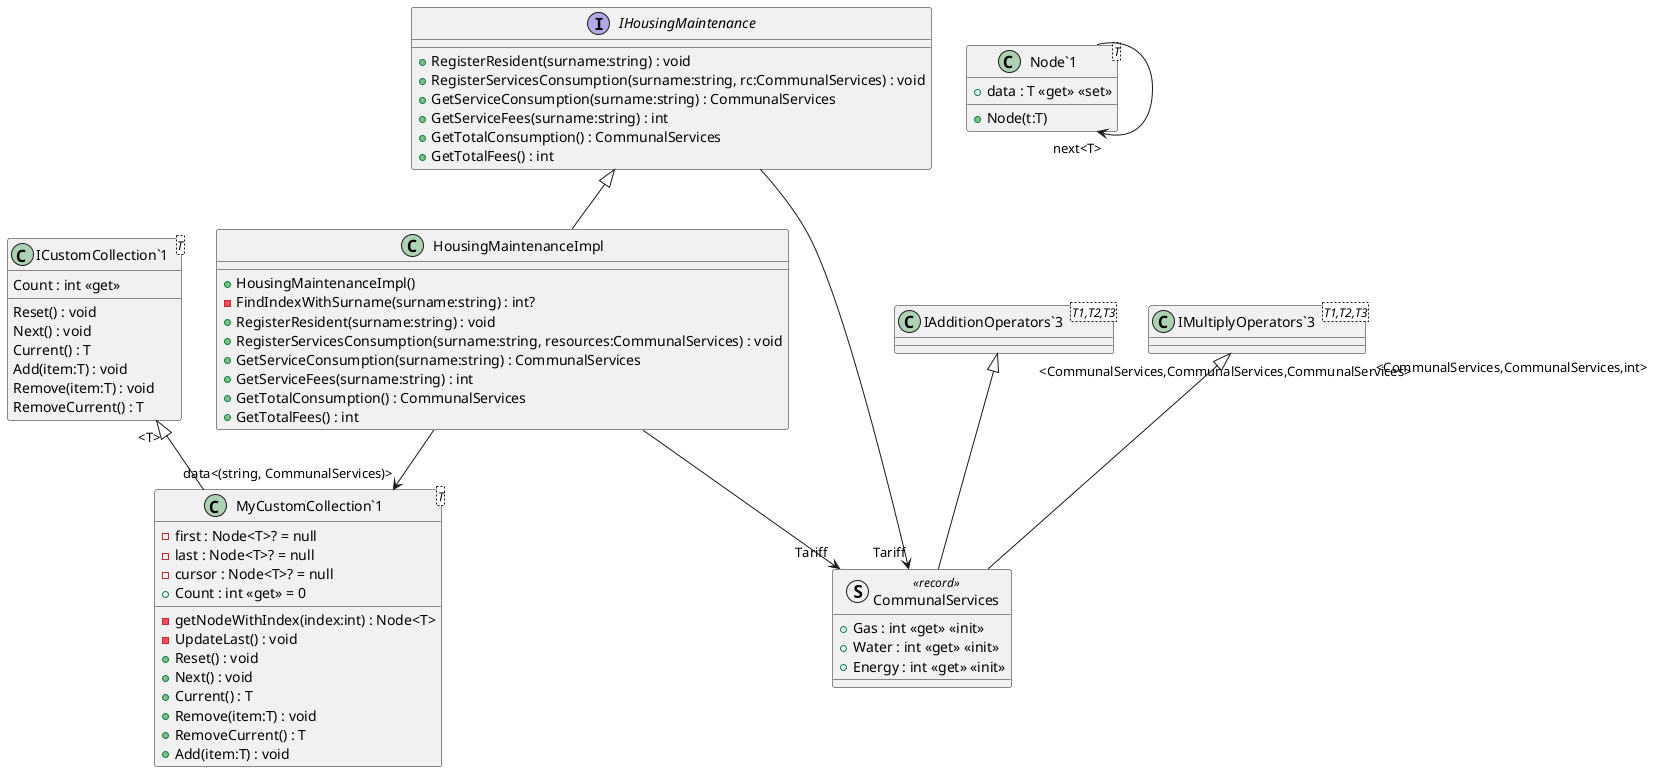

The diagram above was rendered by PlantUML. Its source (embedded in the PNG):
@startuml
struct CommunalServices <<record>> {
    + Gas : int <<get>> <<init>>
    + Water : int <<get>> <<init>>
    + Energy : int <<get>> <<init>>
}
interface "ICustomCollection`1"<T> {
    Reset() : void
    Next() : void
    Current() : T
    Count : int <<get>>
    Add(item:T) : void
    Remove(item:T) : void
    RemoveCurrent() : T
}
class HousingMaintenanceImpl {
    + HousingMaintenanceImpl()
    - FindIndexWithSurname(surname:string) : int?
    + RegisterResident(surname:string) : void
    + RegisterServicesConsumption(surname:string, resources:CommunalServices) : void
    + GetServiceConsumption(surname:string) : CommunalServices
    + GetServiceFees(surname:string) : int
    + GetTotalConsumption() : CommunalServices
    + GetTotalFees() : int
}
class "MyCustomCollection`1"<T> {
}
IHousingMaintenance <|-- HousingMaintenanceImpl
HousingMaintenanceImpl --> "data<(string, CommunalServices)>" "MyCustomCollection`1"
HousingMaintenanceImpl --> "Tariff" CommunalServices
interface IHousingMaintenance {
    + RegisterResident(surname:string) : void
    + RegisterServicesConsumption(surname:string, rc:CommunalServices) : void
    + GetServiceConsumption(surname:string) : CommunalServices
    + GetServiceFees(surname:string) : int
    + GetTotalConsumption() : CommunalServices
    + GetTotalFees() : int
}
IHousingMaintenance --> "Tariff" CommunalServices

class "IAdditionOperators`3"<T1,T2,T3> {
}
class "IMultiplyOperators`3"<T1,T2,T3> {
}
"IAdditionOperators`3" "<CommunalServices,CommunalServices,CommunalServices>" <|-- CommunalServices
"IMultiplyOperators`3" "<CommunalServices,CommunalServices,int>" <|-- CommunalServices
class "Node`1"<T> {
    + data : T <<get>> <<set>>
    + Node(t:T)
}
class "MyCustomCollection`1"<T> {
    - first : Node<T>? = null
    - last : Node<T>? = null
    - cursor : Node<T>? = null
    + Count : int <<get>> = 0
    - getNodeWithIndex(index:int) : Node<T>
    - UpdateLast() : void
    + Reset() : void
    + Next() : void
    + Current() : T
    + Remove(item:T) : void
    + RemoveCurrent() : T
    + Add(item:T) : void
}
class "ICustomCollection`1"<T> {
}

"Node`1" --> "next<T>" "Node`1"
"ICustomCollection`1" "<T>" <|-- "MyCustomCollection`1"
@enduml